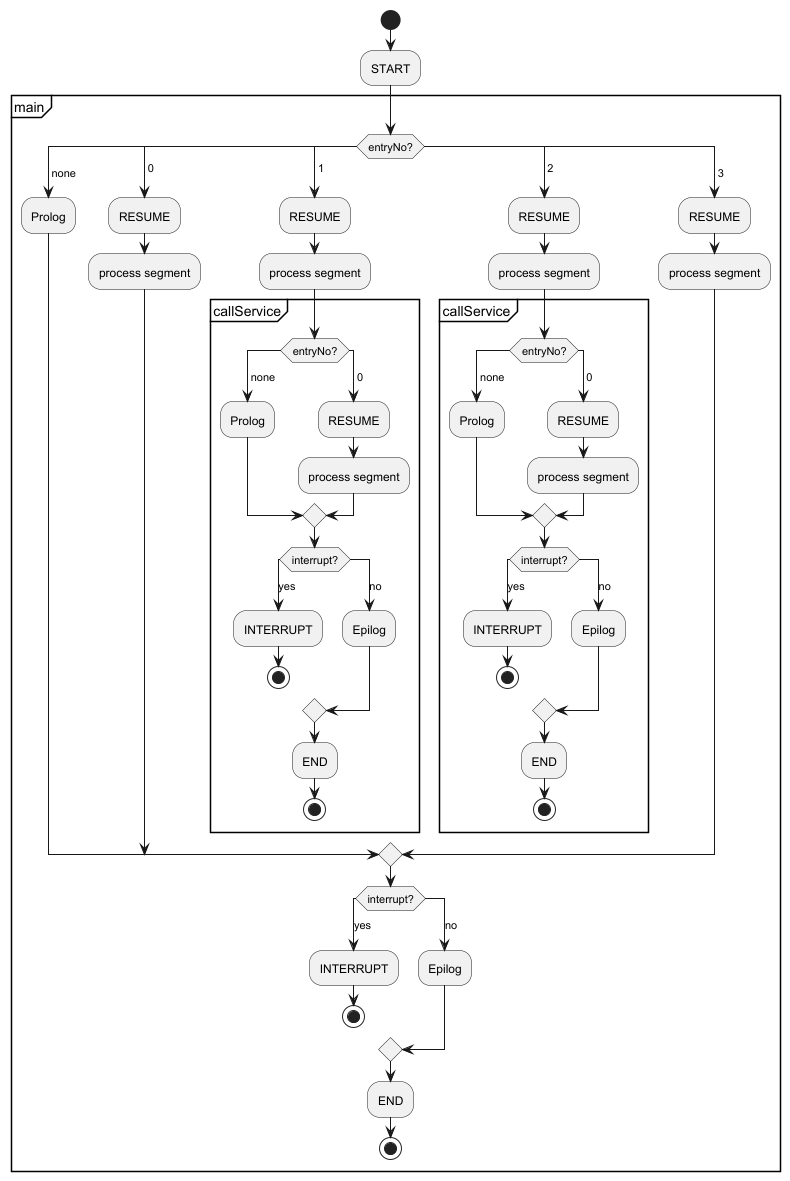

The diagram above was rendered by PlantUML. Its source (embedded in the PNG):
@startuml
start
:START;
partition main {
switch (entryNo?)
case ( none )
  :Prolog;
case ( 0 )
  :RESUME;
  :process segment;
case ( 1 )
  :RESUME;
  :process segment;
partition callService {
switch (entryNo?)
case ( none )
  :Prolog;
case ( 0 )
  :RESUME;
  :process segment;
endswitch
switch(interrupt?)
  case(yes)
    :INTERRUPT;
      stop
  case(no)
    :Epilog;
endswitch
:END;
stop
}
case ( 2 )
  :RESUME;
  :process segment;
partition callService {
switch (entryNo?)
case ( none )
  :Prolog;
case ( 0 )
  :RESUME;
  :process segment;
endswitch
switch(interrupt?)
  case(yes)
    :INTERRUPT;
      stop
  case(no)
    :Epilog;
endswitch
:END;
stop
}
case ( 3 )
  :RESUME;
  :process segment;
endswitch
switch(interrupt?)
  case(yes)
    :INTERRUPT;
      stop
  case(no)
    :Epilog;
endswitch
:END;
stop
}
@enduml